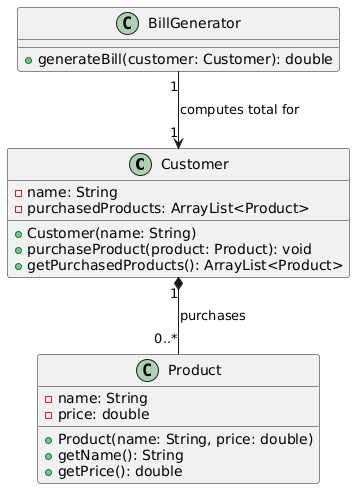

The diagram above was rendered by PlantUML. Its source (embedded in the PNG):
@startuml
class Customer {
    - name: String
    - purchasedProducts: ArrayList<Product>
    + Customer(name: String)
    + purchaseProduct(product: Product): void
    + getPurchasedProducts(): ArrayList<Product>
}

class Product {
    - name: String
    - price: double
    + Product(name: String, price: double)
    + getName(): String
    + getPrice(): double
}

class BillGenerator {
    + generateBill(customer: Customer): double
}

Customer "1" *-- "0..*" Product : purchases
BillGenerator "1" --> "1" Customer : computes total for
@enduml